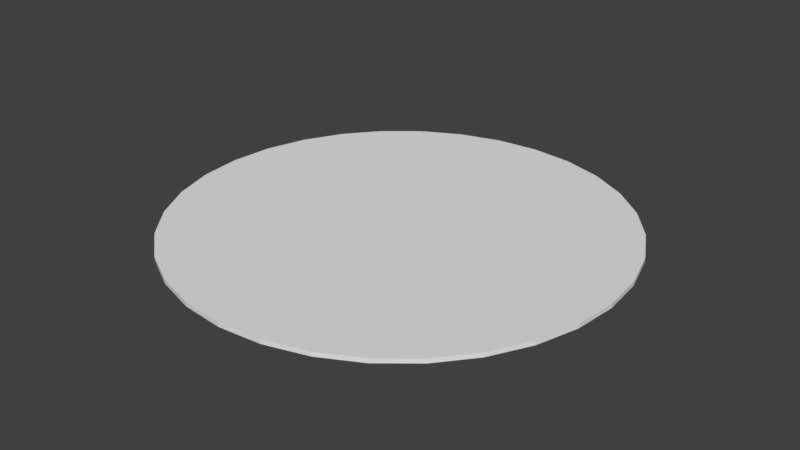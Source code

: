 # Source: circle_Plane.blend  (saved by Blender 2.79.0; exported with 4.5.12 LTS)
import bpy
from mathutils import Matrix  # noqa: F401  (used for matrix-valued properties, if any)

bpy.ops.wm.read_factory_settings(use_empty=True)
scene = bpy.context.scene
scene.name = 'Scene'

# ---- collections
col_collection_1 = bpy.data.collections.new('Collection 1'); scene.collection.children.link(col_collection_1)

# ---- world
world_world = bpy.data.worlds.new('World'); scene.world = world_world
world_world.color = (0.05088, 0.05088, 0.05088)
world_world.use_sun_shadow = False
world_world.sun_shadow_jitter_overblur = 0.0
world_world.cycles.sampling_method = 'MANUAL'

# ---- meshes
me_circle = bpy.data.meshes.new('Circle')
me_circle.from_pydata([(0.1965, 0.988, 0.0), (0.3855, 0.9307, 0.0), (0.5597, 0.8376, 0.0), (0.7123, 0.7123, 0.0), (0.8376, 0.5597, 0.0), (0.9307, 0.3855, 0.0), (0.988, 0.1965, 0.0), (1.007, 7.072e-07, 0.0), (0.988, -0.1965, 0.0), (0.9307, -0.3855, 0.0), (0.8376, -0.5597, 0.0), (0.7123, -0.7123, 0.0), (0.5597, -0.8376, 0.0), (0.3855, -0.9307, 0.0), (0.1965, -0.988, 0.0), (4.053e-07, -1.007, 0.0), (-0.1965, -0.988, 0.0), (-0.3855, -0.9307, 0.0), (-0.5597, -0.8376, 0.0), (-0.7123, -0.7123, 0.0), (-0.8376, -0.5597, 0.0), (-0.9307, -0.3855, 0.0), (-0.988, -0.1965, 0.0), (-1.007, -1.895e-07, 0.0), (-0.988, 0.1965, 0.0), (-0.9307, 0.3855, 0.0), (-0.8376, 0.5597, 0.0), (-0.7123, 0.7123, 0.0), (-0.5597, 0.8376, 0.0), (-0.3855, 0.9307, 0.0), (-0.1965, 0.988, 0.0), (7.704e-08, 1.007, 0.0), (-3.904e-08, 6.333e-08, 0.0), (0.1965, 0.988, 0.02003), (0.3855, 0.9307, 0.02003), (0.5597, 0.8376, 0.02003), (0.7123, 0.7123, 0.02003), (0.8376, 0.5597, 0.02003), (0.9307, 0.3855, 0.02003), (0.988, 0.1965, 0.02003), (1.007, 7.072e-07, 0.02003), (0.988, -0.1965, 0.02003), (0.9307, -0.3855, 0.02003), (0.8376, -0.5597, 0.02003), (0.7123, -0.7123, 0.02003), (0.5597, -0.8376, 0.02003), (0.3855, -0.9307, 0.02003), (0.1965, -0.988, 0.02003), (4.053e-07, -1.007, 0.02003), (-0.1965, -0.988, 0.02003), (-0.3855, -0.9307, 0.02003), (-0.5597, -0.8376, 0.02003), (-0.7123, -0.7123, 0.02003), (-0.8376, -0.5597, 0.02003), (-0.9307, -0.3855, 0.02003), (-0.988, -0.1965, 0.02003), (-1.007, -1.895e-07, 0.02003), (-0.988, 0.1965, 0.02003), (-0.9307, 0.3855, 0.02003), (-0.8376, 0.5597, 0.02003), (-0.7123, 0.7123, 0.02003), (-0.5597, 0.8376, 0.02003), (-0.3855, 0.9307, 0.02003), (-0.1965, 0.988, 0.02003), (7.704e-08, 1.007, 0.02003), (-3.904e-08, 6.333e-08, 0.02003)], [], [(15, 32, 16), (2, 32, 3), (29, 32, 30), (16, 32, 17), (3, 32, 4), (30, 32, 31), (17, 32, 18), (4, 32, 5), (18, 32, 19), (5, 32, 6), (19, 32, 20), (6, 32, 7), (20, 32, 21), (7, 32, 8), (21, 32, 22), (8, 32, 9), (22, 32, 23), (9, 32, 10), (23, 32, 24), (10, 32, 11), (24, 32, 25), (11, 32, 12), (25, 32, 26), (12, 32, 13), (31, 32, 0), (26, 32, 27), (13, 32, 14), (0, 32, 1), (27, 32, 28), (14, 32, 15), (1, 32, 2), (28, 32, 29), (48, 49, 65), (35, 36, 65), (62, 63, 65), (49, 50, 65), (36, 37, 65), (63, 64, 65), (50, 51, 65), (37, 38, 65), (51, 52, 65), (38, 39, 65), (52, 53, 65), (39, 40, 65), (53, 54, 65), (40, 41, 65), (54, 55, 65), (41, 42, 65), (55, 56, 65), (42, 43, 65), (56, 57, 65), (43, 44, 65), (57, 58, 65), (44, 45, 65), (58, 59, 65), (45, 46, 65), (64, 33, 65), (59, 60, 65), (46, 47, 65), (33, 34, 65), (60, 61, 65), (47, 48, 65), (34, 35, 65), (61, 62, 65), (8, 9, 42, 41), (22, 23, 56, 55), (9, 10, 43, 42), (23, 24, 57, 56), (10, 11, 44, 43), (24, 25, 58, 57), (11, 12, 45, 44), (25, 26, 59, 58), (12, 13, 46, 45), (31, 0, 33, 64), (26, 27, 60, 59), (13, 14, 47, 46), (0, 1, 34, 33), (27, 28, 61, 60), (14, 15, 48, 47), (1, 2, 35, 34), (28, 29, 62, 61), (15, 16, 49, 48), (2, 3, 36, 35), (29, 30, 63, 62), (16, 17, 50, 49), (3, 4, 37, 36), (30, 31, 64, 63), (17, 18, 51, 50), (4, 5, 38, 37), (18, 19, 52, 51), (5, 6, 39, 38), (19, 20, 53, 52), (6, 7, 40, 39), (20, 21, 54, 53), (7, 8, 41, 40), (21, 22, 55, 54)])
me_circle.use_remesh_preserve_volume = False
me_circle.use_remesh_preserve_attributes = False
me_circle.use_mirror_vertex_groups = False
me_circle.update()

# ---- objects
ob_circle = bpy.data.objects.new('Circle', me_circle)

# ---- transforms, parenting, visibility, modifiers, constraints
ob_circle.location = (0.0, 0.0, 0.0)
ob_circle.scale = (7.981, 7.981, 7.981)
ob_circle.lineart.crease_threshold = 0.0

# ---- collection membership
col_collection_1.objects.link(ob_circle)

# ---- scene / render settings (as saved in the file)
scene.frame_start = 1; scene.frame_end = 250; scene.frame_set(1)
scene.render.engine = 'BLENDER_EEVEE_NEXT'
scene.render.resolution_percentage = 50
scene.render.dither_intensity = 0.0
scene.cycles.use_denoising = False
scene.cycles.samples = 128
scene.cycles.sampling_pattern = 'TABULATED_SOBOL'
scene.cycles.use_adaptive_sampling = False
scene.cycles.use_light_tree = False
scene.cycles.blur_glossy = 0.0
scene.cycles.sample_clamp_indirect = 0.0
scene.view_settings.view_transform = 'Standard'
bpy.context.view_layer.update()

# ---- added for rendering (the .blend has no active camera and no usable light): camera, sun
cam_auto = bpy.data.cameras.new('AutoCamera')
cam_auto.lens = 50.0
cam_auto.sensor_width = 36.0
cam_auto.clip_end = 1000.0
ob_auto_camera = bpy.data.objects.new('AutoCamera', cam_auto)
scene.collection.objects.link(ob_auto_camera)
ob_auto_camera.location = (21.0409, -25.2491, 16.9127)
ob_auto_camera.rotation_euler = (1.09748, -7.21219e-08, 0.694738)
scene.camera = ob_auto_camera
light_auto_sun = bpy.data.lights.new('AutoSun', 'SUN')
light_auto_sun.energy = 3.0
light_auto_sun.angle = 0.0523599
ob_auto_sun = bpy.data.objects.new('AutoSun', light_auto_sun)
scene.collection.objects.link(ob_auto_sun)
ob_auto_sun.rotation_euler = (0.872665, 0.174533, 0.523599)
bpy.context.view_layer.update()
